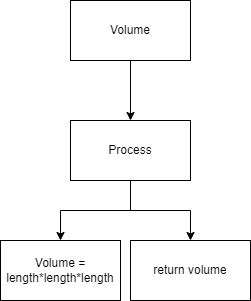

The diagram above was exported from draw.io. Its source (the exported page's mxGraphModel, read from the mxfile embedded in the PNG):
<mxGraphModel dx="434" dy="381" grid="1" gridSize="10" guides="1" tooltips="1" connect="1" arrows="1" fold="1" page="1" pageScale="1" pageWidth="827" pageHeight="1169" math="0" shadow="0">
  <root>
    <mxCell id="0" />
    <mxCell id="1" parent="0" />
    <mxCell id="4" style="edgeStyle=orthogonalEdgeStyle;html=1;exitX=0.5;exitY=1;exitDx=0;exitDy=0;entryX=0.5;entryY=0;entryDx=0;entryDy=0;rounded=0;" parent="1" source="3" target="5" edge="1">
      <mxGeometry relative="1" as="geometry">
        <mxPoint x="110" y="200" as="targetPoint" />
      </mxGeometry>
    </mxCell>
    <mxCell id="3" value="Volume" style="rounded=0;whiteSpace=wrap;html=1;" parent="1" vertex="1">
      <mxGeometry x="130" y="60" width="120" height="60" as="geometry" />
    </mxCell>
    <mxCell id="8" style="edgeStyle=orthogonalEdgeStyle;rounded=0;html=1;entryX=0.5;entryY=0;entryDx=0;entryDy=0;" parent="1" source="5" edge="1" target="9">
      <mxGeometry relative="1" as="geometry">
        <mxPoint x="110" y="300" as="targetPoint" />
        <Array as="points" />
      </mxGeometry>
    </mxCell>
    <mxCell id="12" style="edgeStyle=elbowEdgeStyle;html=1;entryX=0.5;entryY=0;entryDx=0;entryDy=0;elbow=vertical;rounded=0;" edge="1" parent="1" source="5" target="10">
      <mxGeometry relative="1" as="geometry" />
    </mxCell>
    <mxCell id="5" value="Process" style="rounded=0;whiteSpace=wrap;html=1;" parent="1" vertex="1">
      <mxGeometry x="130" y="180" width="120" height="60" as="geometry" />
    </mxCell>
    <mxCell id="9" value="Volume = length*length*length" style="rounded=0;whiteSpace=wrap;html=1;" parent="1" vertex="1">
      <mxGeometry x="60" y="300" width="120" height="60" as="geometry" />
    </mxCell>
    <mxCell id="10" value="return volume" style="rounded=0;whiteSpace=wrap;html=1;" parent="1" vertex="1">
      <mxGeometry x="190" y="300" width="120" height="60" as="geometry" />
    </mxCell>
  </root>
</mxGraphModel>